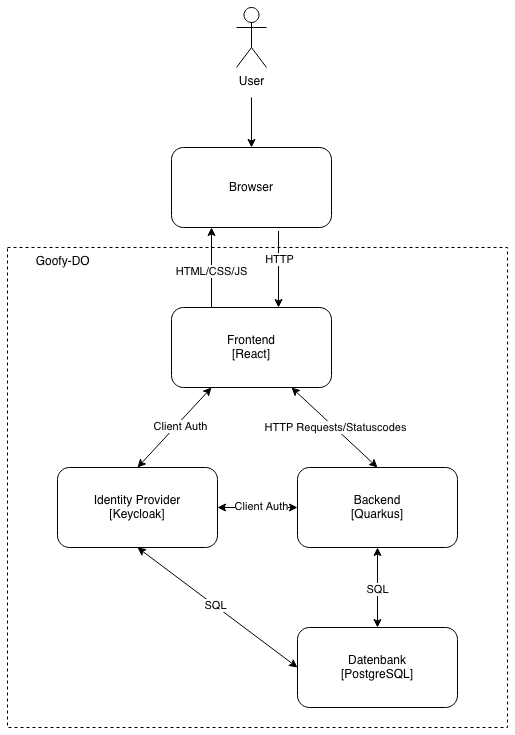

The diagram above was exported from draw.io. Its source (the exported page's mxGraphModel, read from the mxfile embedded in the PNG):
<mxGraphModel dx="1072" dy="700" grid="1" gridSize="10" guides="1" tooltips="1" connect="1" arrows="1" fold="1" page="1" pageScale="1" pageWidth="827" pageHeight="1169" math="0" shadow="0">
  <root>
    <mxCell id="0" />
    <mxCell id="1" parent="0" />
    <mxCell id="VlFFLS2VHBaBUL9Roub7-27" value="&lt;span style=&quot;white-space: pre;&quot;&gt;&#09;&lt;/span&gt;Goofy-DO" style="rounded=0;whiteSpace=wrap;html=1;dashed=1;fillColor=none;align=left;verticalAlign=top;" parent="1" vertex="1">
      <mxGeometry x="170" y="260" width="500" height="480" as="geometry" />
    </mxCell>
    <mxCell id="VlFFLS2VHBaBUL9Roub7-1" value="&lt;div&gt;Frontend&lt;/div&gt;[React]" style="rounded=1;whiteSpace=wrap;html=1;" parent="1" vertex="1">
      <mxGeometry x="334" y="320" width="160" height="80" as="geometry" />
    </mxCell>
    <mxCell id="VlFFLS2VHBaBUL9Roub7-5" value="&lt;div&gt;Browser&lt;/div&gt;" style="rounded=1;whiteSpace=wrap;html=1;" parent="1" vertex="1">
      <mxGeometry x="334" y="160" width="160" height="80" as="geometry" />
    </mxCell>
    <mxCell id="VlFFLS2VHBaBUL9Roub7-6" value="User" style="shape=umlActor;verticalLabelPosition=bottom;verticalAlign=top;html=1;outlineConnect=0;" parent="1" vertex="1">
      <mxGeometry x="399" y="20" width="30" height="60" as="geometry" />
    </mxCell>
    <mxCell id="VlFFLS2VHBaBUL9Roub7-8" value="&lt;div&gt;Backend&lt;/div&gt;[Quarkus]" style="rounded=1;whiteSpace=wrap;html=1;" parent="1" vertex="1">
      <mxGeometry x="460" y="480" width="160" height="80" as="geometry" />
    </mxCell>
    <mxCell id="VlFFLS2VHBaBUL9Roub7-9" value="&lt;div&gt;Identity Provider&lt;/div&gt;&lt;div&gt;[Keycloak]&lt;/div&gt;" style="rounded=1;whiteSpace=wrap;html=1;" parent="1" vertex="1">
      <mxGeometry x="220" y="480" width="160" height="80" as="geometry" />
    </mxCell>
    <mxCell id="VlFFLS2VHBaBUL9Roub7-10" value="&lt;div&gt;Datenbank&lt;/div&gt;[PostgreSQL]" style="rounded=1;whiteSpace=wrap;html=1;" parent="1" vertex="1">
      <mxGeometry x="460" y="640" width="160" height="80" as="geometry" />
    </mxCell>
    <mxCell id="VlFFLS2VHBaBUL9Roub7-11" value="" style="endArrow=classic;html=1;rounded=0;entryX=0.5;entryY=0;entryDx=0;entryDy=0;" parent="1" target="VlFFLS2VHBaBUL9Roub7-5" edge="1">
      <mxGeometry width="50" height="50" relative="1" as="geometry">
        <mxPoint x="414" y="110" as="sourcePoint" />
        <mxPoint x="610" y="90" as="targetPoint" />
      </mxGeometry>
    </mxCell>
    <mxCell id="VlFFLS2VHBaBUL9Roub7-14" value="" style="endArrow=classic;startArrow=classic;html=1;rounded=0;exitX=0.25;exitY=1;exitDx=0;exitDy=0;entryX=0.5;entryY=0;entryDx=0;entryDy=0;" parent="1" source="VlFFLS2VHBaBUL9Roub7-1" target="VlFFLS2VHBaBUL9Roub7-9" edge="1">
      <mxGeometry width="50" height="50" relative="1" as="geometry">
        <mxPoint x="400" y="460" as="sourcePoint" />
        <mxPoint x="450" y="410" as="targetPoint" />
      </mxGeometry>
    </mxCell>
    <mxCell id="VlFFLS2VHBaBUL9Roub7-24" value="Client Auth" style="edgeLabel;html=1;align=center;verticalAlign=middle;resizable=0;points=[];" parent="VlFFLS2VHBaBUL9Roub7-14" vertex="1" connectable="0">
      <mxGeometry x="-0.095" y="3" relative="1" as="geometry">
        <mxPoint as="offset" />
      </mxGeometry>
    </mxCell>
    <mxCell id="VlFFLS2VHBaBUL9Roub7-15" value="" style="endArrow=classic;html=1;rounded=0;exitX=0.669;exitY=1.044;exitDx=0;exitDy=0;exitPerimeter=0;" parent="1" source="VlFFLS2VHBaBUL9Roub7-5" edge="1">
      <mxGeometry width="50" height="50" relative="1" as="geometry">
        <mxPoint x="390" y="410" as="sourcePoint" />
        <mxPoint x="441" y="320" as="targetPoint" />
      </mxGeometry>
    </mxCell>
    <mxCell id="VlFFLS2VHBaBUL9Roub7-21" value="HTTP" style="edgeLabel;html=1;align=center;verticalAlign=middle;resizable=0;points=[];" parent="VlFFLS2VHBaBUL9Roub7-15" vertex="1" connectable="0">
      <mxGeometry x="-0.2683" relative="1" as="geometry">
        <mxPoint as="offset" />
      </mxGeometry>
    </mxCell>
    <mxCell id="VlFFLS2VHBaBUL9Roub7-16" value="" style="endArrow=classic;html=1;rounded=0;exitX=0.25;exitY=0;exitDx=0;exitDy=0;entryX=0.25;entryY=1;entryDx=0;entryDy=0;" parent="1" source="VlFFLS2VHBaBUL9Roub7-1" target="VlFFLS2VHBaBUL9Roub7-5" edge="1">
      <mxGeometry width="50" height="50" relative="1" as="geometry">
        <mxPoint x="390" y="410" as="sourcePoint" />
        <mxPoint x="374" y="250" as="targetPoint" />
      </mxGeometry>
    </mxCell>
    <mxCell id="VlFFLS2VHBaBUL9Roub7-22" value="HTML/CSS/JS" style="edgeLabel;html=1;align=center;verticalAlign=middle;resizable=0;points=[];" parent="VlFFLS2VHBaBUL9Roub7-16" vertex="1" connectable="0">
      <mxGeometry x="-0.0625" y="1" relative="1" as="geometry">
        <mxPoint y="1" as="offset" />
      </mxGeometry>
    </mxCell>
    <mxCell id="VlFFLS2VHBaBUL9Roub7-18" value="" style="endArrow=classic;startArrow=classic;html=1;rounded=0;exitX=0.75;exitY=1;exitDx=0;exitDy=0;entryX=0.5;entryY=0;entryDx=0;entryDy=0;" parent="1" source="VlFFLS2VHBaBUL9Roub7-1" target="VlFFLS2VHBaBUL9Roub7-8" edge="1">
      <mxGeometry width="50" height="50" relative="1" as="geometry">
        <mxPoint x="520" y="460" as="sourcePoint" />
        <mxPoint x="570" y="410" as="targetPoint" />
      </mxGeometry>
    </mxCell>
    <mxCell id="VlFFLS2VHBaBUL9Roub7-23" value="HTTP Requests/Statuscodes" style="edgeLabel;html=1;align=center;verticalAlign=middle;resizable=0;points=[];" parent="VlFFLS2VHBaBUL9Roub7-18" vertex="1" connectable="0">
      <mxGeometry x="0.0067" y="1" relative="1" as="geometry">
        <mxPoint as="offset" />
      </mxGeometry>
    </mxCell>
    <mxCell id="VlFFLS2VHBaBUL9Roub7-19" value="" style="endArrow=classic;startArrow=classic;html=1;rounded=0;exitX=1;exitY=0.5;exitDx=0;exitDy=0;entryX=0;entryY=0.5;entryDx=0;entryDy=0;" parent="1" source="VlFFLS2VHBaBUL9Roub7-9" target="VlFFLS2VHBaBUL9Roub7-8" edge="1">
      <mxGeometry width="50" height="50" relative="1" as="geometry">
        <mxPoint x="390" y="460" as="sourcePoint" />
        <mxPoint x="440" y="410" as="targetPoint" />
      </mxGeometry>
    </mxCell>
    <mxCell id="VlFFLS2VHBaBUL9Roub7-26" value="Client Auth" style="edgeLabel;html=1;align=center;verticalAlign=middle;resizable=0;points=[];" parent="VlFFLS2VHBaBUL9Roub7-19" vertex="1" connectable="0">
      <mxGeometry x="0.075" y="3" relative="1" as="geometry">
        <mxPoint y="1" as="offset" />
      </mxGeometry>
    </mxCell>
    <mxCell id="VlFFLS2VHBaBUL9Roub7-20" value="" style="endArrow=classic;startArrow=classic;html=1;rounded=0;exitX=0.5;exitY=1;exitDx=0;exitDy=0;entryX=0.5;entryY=0;entryDx=0;entryDy=0;" parent="1" source="VlFFLS2VHBaBUL9Roub7-8" target="VlFFLS2VHBaBUL9Roub7-10" edge="1">
      <mxGeometry width="50" height="50" relative="1" as="geometry">
        <mxPoint x="580" y="630" as="sourcePoint" />
        <mxPoint x="630" y="580" as="targetPoint" />
      </mxGeometry>
    </mxCell>
    <mxCell id="VlFFLS2VHBaBUL9Roub7-25" value="SQL" style="edgeLabel;html=1;align=center;verticalAlign=middle;resizable=0;points=[];" parent="VlFFLS2VHBaBUL9Roub7-20" vertex="1" connectable="0">
      <mxGeometry x="0.0375" y="-1" relative="1" as="geometry">
        <mxPoint as="offset" />
      </mxGeometry>
    </mxCell>
    <mxCell id="WEjiY_O97dBTUjTStcGS-1" value="" style="endArrow=classic;startArrow=classic;html=1;rounded=0;exitX=0.5;exitY=1;exitDx=0;exitDy=0;entryX=0;entryY=0.5;entryDx=0;entryDy=0;" edge="1" parent="1" source="VlFFLS2VHBaBUL9Roub7-9" target="VlFFLS2VHBaBUL9Roub7-10">
      <mxGeometry width="50" height="50" relative="1" as="geometry">
        <mxPoint x="390" y="575" as="sourcePoint" />
        <mxPoint x="260" y="640.0000000000002" as="targetPoint" />
      </mxGeometry>
    </mxCell>
    <mxCell id="WEjiY_O97dBTUjTStcGS-2" value="SQL" style="edgeLabel;html=1;align=center;verticalAlign=middle;resizable=0;points=[];" vertex="1" connectable="0" parent="WEjiY_O97dBTUjTStcGS-1">
      <mxGeometry x="-0.0268" relative="1" as="geometry">
        <mxPoint y="-1" as="offset" />
      </mxGeometry>
    </mxCell>
  </root>
</mxGraphModel>